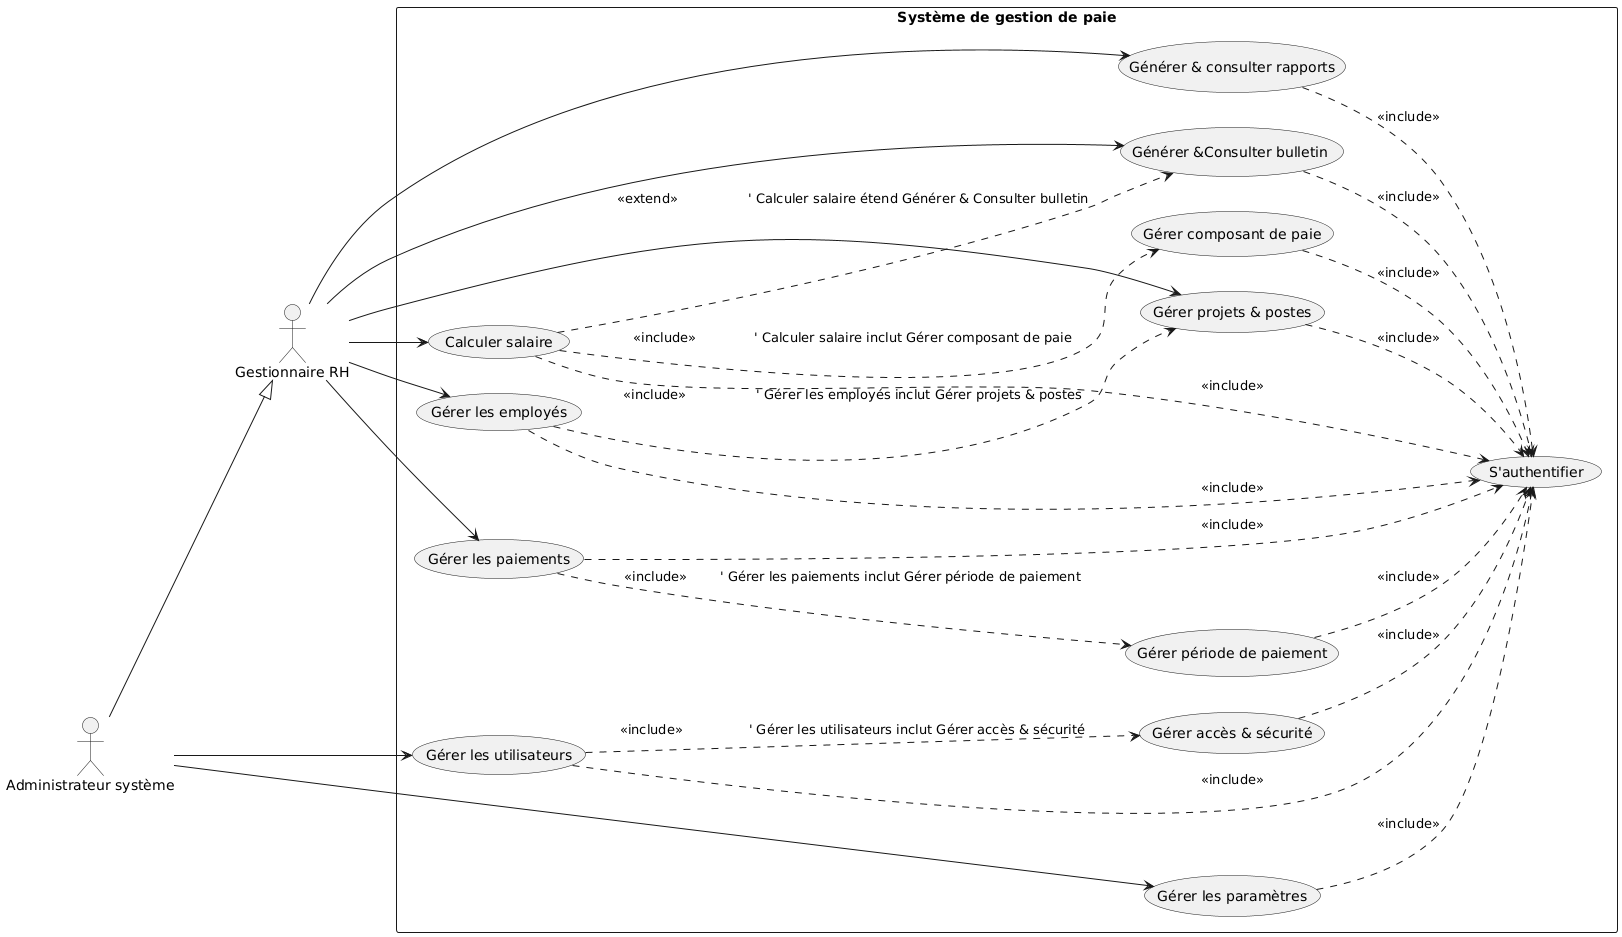

The diagram above was rendered by PlantUML. Its source (embedded in the PNG):
@startuml
left to right direction

actor "Gestionnaire RH" as Gest
actor "Administrateur système" as Admin

Admin --|> Gest

rectangle "Système de gestion de paie" {
  (S'authentifier) as Auth
  (Gérer les utilisateurs) as GU
  (Gérer accès & sécurité) as GAS
  (Gérer les employés) as GE
  (Gérer projets & postes) as GP
  (Gérer les paiements) as GPaie
  (Gérer période de paiement) as GPeriode
  (Générer & consulter rapports) as CR
  (Calculer salaire) as CS
  (Gérer composant de paie) as GComp
  (Générer &Consulter bulletin ) as CFP
  (Gérer les paramètres) as GParam
}

Gest --> GE
Gest --> GP
Gest --> GPaie
Gest --> CR
Gest --> CS
Gest --> CFP

Admin --> GU
Admin --> GParam

' Authentification incluse partout
GE ..> Auth : <<include>>
GP ..> Auth : <<include>>
GPaie ..> Auth : <<include>>
GPeriode ..> Auth : <<include>>
CR ..> Auth : <<include>>
CS ..> Auth : <<include>>
CFP ..> Auth : <<include>>
GComp ..> Auth : <<include>>
GU ..> Auth : <<include>>
GParam ..> Auth : <<include>>
GAS ..> Auth : <<include>>

' Relations spécifiques
GU ..> GAS : <<include>>                ' Gérer les utilisateurs inclut Gérer accès & sécurité
GE ..> GP : <<include>>                 ' Gérer les employés inclut Gérer projets & postes
GPaie ..> GPeriode : <<include>>        ' Gérer les paiements inclut Gérer période de paiement
CS ..> GComp : <<include>>              ' Calculer salaire inclut Gérer composant de paie
CS ..> CFP : <<extend>>                 ' Calculer salaire étend Générer & Consulter bulletin
@enduml